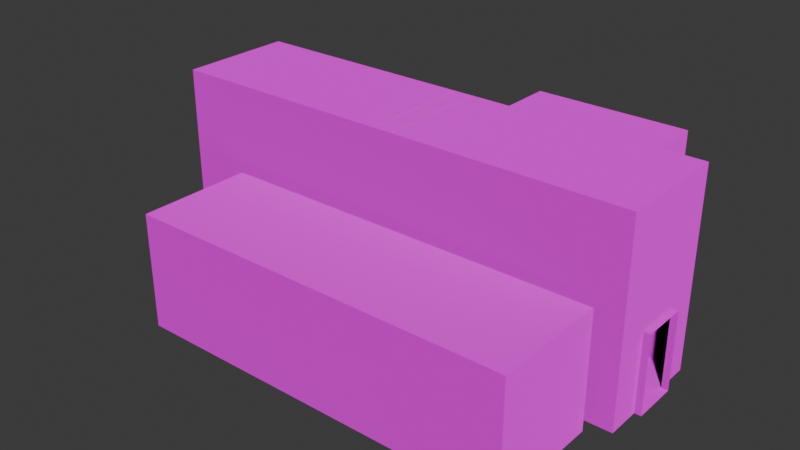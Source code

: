 # Source: HConTeslaOffice.blend  (saved by Blender 4.3.34; exported with 4.5.12 LTS)
import bpy
from mathutils import Matrix  # noqa: F401  (used for matrix-valued properties, if any)

bpy.ops.wm.read_factory_settings(use_empty=True)
scene = bpy.context.scene
scene.name = 'Scene'

# ---- images (referenced by path relative to the original .blend; pixels are not part of the script)
import os
ASSET_DIR = os.environ.get("B2B_ASSET_DIR", "")  # directory of the original .blend (textures are referenced by path, not embedded)
HERE = os.path.dirname(os.path.abspath(__file__))  # packed textures are extracted next to this script under _unpacked/

def load_image(name, relpath, width, height, colorspace="sRGB"):
    """Load a texture the original file referenced (path relative to the .blend, or extracted next to this script)."""
    p = next((c for c in (os.path.join(HERE, relpath), os.path.join(ASSET_DIR, relpath)) if relpath and os.path.exists(c)), "")
    if p:
        img = bpy.data.images.load(p, check_existing=True)
        img.name = name
    else:  # same state as the original file: an image datablock whose file is absent (Cycles renders it pink)
        img = bpy.data.images.new(name, width, height)
        img.source = "FILE"
        img.filepath = "//" + (relpath or name)
    img.colorspace_settings.name = colorspace
    return img
img_concretewall_jpg = load_image('concretewall.jpg', 'concretewall.jpg', 1024, 1024, 'sRGB')
img_whitewall1_specular_png = load_image('whitewall1_specular.png', 'whitewall1_specular.png', 1024, 1024, 'sRGB')
img_whitewall_specular_png = load_image('whitewall_specular.png', 'whitewall_specular.png', 1024, 1024, 'sRGB')
img_concretefloor_jpg = load_image('concretefloor.jpg', 'concretefloor.jpg', 1024, 1024, 'sRGB')
img_concrete_floor_png = load_image('concrete_floor.png', 'concrete_floor.png', 1024, 1024, 'sRGB')
img_glass_png = load_image('glass.png', 'glass.png', 1024, 1024, 'sRGB')
img_metalpanels2_jpg = load_image('metalpanels2.jpg', 'metalpanels2.jpg', 1024, 1024, 'sRGB')
img_misc_signs_0__png = load_image('misc_signs(0).png', 'misc_signs(0).png', 1024, 1024, 'sRGB')
img_metal3_jpg = load_image('metal3.jpg', 'metal3.jpg', 1024, 1024, 'sRGB')
img_elecbox_jpg_001 = load_image('ElecBox.jpg.001', 'ElecBox.jpg', 1024, 1024, 'sRGB')
img_pipes_norust_png_001 = load_image('Pipes_NoRust.png.001', 'Pipes_NoRust.png', 1024, 1024, 'sRGB')

# ---- materials (node trees are filled in below, after node groups)
mat_wallbottom = bpy.data.materials.new('wallbottom')
mat_wallbottom.use_backface_culling = True
mat_material_002 = bpy.data.materials.new('Material.002')
mat_material_002.use_backface_culling = True
mat_floor = bpy.data.materials.new('floor')
mat_floor.use_backface_culling = True
mat_glass = bpy.data.materials.new('glass')
mat_glass.use_backface_culling = True
mat_yellowemtal = bpy.data.materials.new('yellowemtal')
mat_yellowemtal.use_backface_culling = True
mat_material_005 = bpy.data.materials.new('Material.005')
mat_material_003 = bpy.data.materials.new('Material.003')
mat_material_003.use_backface_culling = True
mat_material_004 = bpy.data.materials.new('Material.004')
mat_material_004.use_backface_culling = True
mat_material_006 = bpy.data.materials.new('Material.006')
mat_material_009 = bpy.data.materials.new('Material.009')
mat_material_010 = bpy.data.materials.new('Material.010')
mat_material_010.use_backface_culling = True

# ---- material node trees
mat_wallbottom.use_nodes = True; mat_wallbottom.node_tree.nodes.clear()
_N = mat_wallbottom.node_tree.nodes; _L = mat_wallbottom.node_tree.links
n0 = _N.new('ShaderNodeBsdfPrincipled'); n0.name = 'Principled BSDF'; n0.location = (10, 300)
n0.inputs[2].default_value = 0.0
n0.inputs[3].default_value = 1.0
n1 = _N.new('ShaderNodeOutputMaterial'); n1.name = 'Material Output'; n1.location = (300, 300)
n2 = _N.new('ShaderNodeTexImage'); n2.name = 'Image Texture'; n2.location = (-280, 280)
n2.image = img_concretewall_jpg
n3 = _N.new('ShaderNodeTexImage'); n3.name = 'Image Texture.001'; n3.location = (-276, -15)
n3.image = img_whitewall1_specular_png
_L.new(n0.outputs[0], n1.inputs[0])
_L.new(n2.outputs[0], n0.inputs[0])
_L.new(n3.outputs[0], n0.inputs[5])
n1.is_active_output = True
mat_material_002.use_nodes = True; mat_material_002.node_tree.nodes.clear()
_N = mat_material_002.node_tree.nodes; _L = mat_material_002.node_tree.links
n0 = _N.new('ShaderNodeBsdfPrincipled'); n0.name = 'Principled BSDF'; n0.location = (10, 300)
n0.inputs[3].default_value = 1.0
n1 = _N.new('ShaderNodeOutputMaterial'); n1.name = 'Material Output'; n1.location = (300, 300)
n2 = _N.new('ShaderNodeTexImage'); n2.name = 'Image Texture'; n2.location = (-280, 280)
n2.image = img_concretewall_jpg
n3 = _N.new('ShaderNodeTexImage'); n3.name = 'Image Texture.001'; n3.location = (-280, -8)
n3.image = img_whitewall_specular_png
_L.new(n0.outputs[0], n1.inputs[0])
_L.new(n2.outputs[0], n0.inputs[0])
_L.new(n3.outputs[0], n0.inputs[5])
n1.is_active_output = True
mat_floor.use_nodes = True; mat_floor.node_tree.nodes.clear()
_N = mat_floor.node_tree.nodes; _L = mat_floor.node_tree.links
n0 = _N.new('ShaderNodeBsdfPrincipled'); n0.name = 'Principled BSDF'; n0.location = (10, 300)
n0.inputs[3].default_value = 1.0
n1 = _N.new('ShaderNodeOutputMaterial'); n1.name = 'Material Output'; n1.location = (300, 300)
n2 = _N.new('ShaderNodeTexImage'); n2.name = 'Image Texture'; n2.location = (-280, 280)
n2.image = img_concretefloor_jpg
n3 = _N.new('ShaderNodeTexImage'); n3.name = 'Image Texture.001'; n3.location = (-264, -25)
n3.image = img_concrete_floor_png
_L.new(n0.outputs[0], n1.inputs[0])
_L.new(n2.outputs[0], n0.inputs[0])
_L.new(n3.outputs[0], n0.inputs[5])
n1.is_active_output = True
mat_glass.use_nodes = True; mat_glass.node_tree.nodes.clear()
_N = mat_glass.node_tree.nodes; _L = mat_glass.node_tree.links
n0 = _N.new('ShaderNodeBsdfPrincipled'); n0.name = 'Principled BSDF'; n0.location = (10, 300)
n0.inputs[1].default_value = 0.2121
n0.inputs[2].default_value = 0.0
n0.inputs[4].default_value = 0.9904
n1 = _N.new('ShaderNodeOutputMaterial'); n1.name = 'Material Output'; n1.location = (300, 300)
n2 = _N.new('ShaderNodeTexImage'); n2.name = 'Image Texture'; n2.location = (-280, 280)
n2.image = img_glass_png
_L.new(n0.outputs[0], n1.inputs[0])
_L.new(n2.outputs[0], n0.inputs[0])
n1.is_active_output = True
mat_yellowemtal.use_nodes = True; mat_yellowemtal.node_tree.nodes.clear()
_N = mat_yellowemtal.node_tree.nodes; _L = mat_yellowemtal.node_tree.links
n0 = _N.new('ShaderNodeBsdfPrincipled'); n0.name = 'Principled BSDF'; n0.location = (10, 300)
n1 = _N.new('ShaderNodeOutputMaterial'); n1.name = 'Material Output'; n1.location = (300, 300)
n2 = _N.new('ShaderNodeTexImage'); n2.name = 'Image Texture'; n2.location = (-280, 280)
n2.image = img_metalpanels2_jpg
_L.new(n0.outputs[0], n1.inputs[0])
_L.new(n2.outputs[0], n0.inputs[0])
n1.is_active_output = True
mat_material_005.use_nodes = True; mat_material_005.node_tree.nodes.clear()
_N = mat_material_005.node_tree.nodes; _L = mat_material_005.node_tree.links
n0 = _N.new('ShaderNodeBsdfPrincipled'); n0.name = 'Principled BSDF'; n0.location = (10, 300)
n1 = _N.new('ShaderNodeOutputMaterial'); n1.name = 'Material Output'; n1.location = (300, 300)
n2 = _N.new('ShaderNodeTexImage'); n2.name = 'Image Texture'; n2.location = (-280, 280)
n2.image = img_misc_signs_0__png
_L.new(n0.outputs[0], n1.inputs[0])
_L.new(n2.outputs[0], n0.inputs[0])
n1.is_active_output = True
mat_material_003.use_nodes = True; mat_material_003.node_tree.nodes.clear()
_N = mat_material_003.node_tree.nodes; _L = mat_material_003.node_tree.links
n0 = _N.new('ShaderNodeBsdfPrincipled'); n0.name = 'Principled BSDF'; n0.location = (10, 300)
n1 = _N.new('ShaderNodeOutputMaterial'); n1.name = 'Material Output'; n1.location = (300, 300)
n2 = _N.new('ShaderNodeTexImage'); n2.name = 'Image Texture'; n2.location = (-280, 280)
n2.image = img_metalpanels2_jpg
_L.new(n0.outputs[0], n1.inputs[0])
_L.new(n2.outputs[0], n0.inputs[0])
n1.is_active_output = True
mat_material_004.use_nodes = True; mat_material_004.node_tree.nodes.clear()
_N = mat_material_004.node_tree.nodes; _L = mat_material_004.node_tree.links
n0 = _N.new('ShaderNodeBsdfPrincipled'); n0.name = 'Principled BSDF'; n0.location = (10, 300)
n1 = _N.new('ShaderNodeOutputMaterial'); n1.name = 'Material Output'; n1.location = (300, 300)
n2 = _N.new('ShaderNodeTexImage'); n2.name = 'Image Texture'; n2.location = (-280, 280)
n2.image = img_metal3_jpg
_L.new(n0.outputs[0], n1.inputs[0])
_L.new(n2.outputs[0], n0.inputs[0])
n1.is_active_output = True
mat_material_006.use_nodes = True; mat_material_006.node_tree.nodes.clear()
_N = mat_material_006.node_tree.nodes; _L = mat_material_006.node_tree.links
n0 = _N.new('ShaderNodeBsdfPrincipled'); n0.name = 'Principled BSDF'; n0.location = (10, 300)
n1 = _N.new('ShaderNodeOutputMaterial'); n1.name = 'Material Output'; n1.location = (300, 300)
n2 = _N.new('ShaderNodeTexImage'); n2.name = 'Image Texture'; n2.location = (-280, 280)
n2.image = img_misc_signs_0__png
_L.new(n0.outputs[0], n1.inputs[0])
_L.new(n2.outputs[0], n0.inputs[0])
n1.is_active_output = True
mat_material_009.use_nodes = True; mat_material_009.node_tree.nodes.clear()
_N = mat_material_009.node_tree.nodes; _L = mat_material_009.node_tree.links
n0 = _N.new('ShaderNodeBsdfPrincipled'); n0.name = 'Principled BSDF'; n0.location = (10, 300)
n1 = _N.new('ShaderNodeOutputMaterial'); n1.name = 'Material Output'; n1.location = (300, 300)
n2 = _N.new('ShaderNodeTexImage'); n2.name = 'Image Texture'; n2.location = (-280, 280)
n2.image = img_elecbox_jpg_001
_L.new(n0.outputs[0], n1.inputs[0])
_L.new(n2.outputs[0], n0.inputs[0])
n1.is_active_output = True
mat_material_010.use_nodes = True; mat_material_010.node_tree.nodes.clear()
_N = mat_material_010.node_tree.nodes; _L = mat_material_010.node_tree.links
n0 = _N.new('ShaderNodeBsdfPrincipled'); n0.name = 'Principled BSDF'; n0.location = (10, 300)
n1 = _N.new('ShaderNodeOutputMaterial'); n1.name = 'Material Output'; n1.location = (300, 300)
n2 = _N.new('ShaderNodeTexImage'); n2.name = 'Image Texture'; n2.location = (-280, 280)
n2.image = img_pipes_norust_png_001
_L.new(n0.outputs[0], n1.inputs[0])
_L.new(n2.outputs[0], n0.inputs[0])
n1.is_active_output = True

# ---- world
world_world = bpy.data.worlds.new('World'); scene.world = world_world
world_world.use_nodes = True; world_world.node_tree.nodes.clear()
_N = world_world.node_tree.nodes; _L = world_world.node_tree.links
n0 = _N.new('ShaderNodeOutputWorld'); n0.name = 'World Output'; n0.location = (300, 300)
n1 = _N.new('ShaderNodeBackground'); n1.name = 'Background'; n1.location = (10, 300)
n1.inputs[0].default_value = (0.05088, 0.05088, 0.05088, 1.0)
_L.new(n1.outputs[0], n0.inputs[0])
n0.is_active_output = True
world_world.color = (0.05088, 0.05088, 0.05088)
world_world.sun_shadow_jitter_overblur = 0.0

# ---- meshes
me_cube = bpy.data.meshes.new('Cube')
me_cube.from_pydata([(-7.3, -1.75, -1.081), (-7.3, -1.75, 4.916), (-7.3, 1.75, -1.081), (-7.3, 1.75, 4.916), (7.3, -1.75, -1.081), (7.3, -1.75, 4.916), (7.3, 1.75, -1.081), (7.3, 1.75, 4.916), (-7.3, 0.7, -1.081), (-7.3, -0.7, -1.081), (-7.3, -0.7, 4.916), (-7.3, 0.7, 4.916), (7.3, -0.7, -1.081), (7.3, 0.7, -1.081), (7.3, 0.7, 4.916), (7.3, -0.7, 4.916), (-7.3, -1.75, 1.319), (-7.3, 1.75, 1.319), (7.3, 1.75, 1.319), (7.3, -1.75, 1.319), (7.3, 0.7, 1.319), (7.3, -0.7, 1.319), (-7.3, -0.7, 1.319), (-7.3, 0.7, 1.319), (-3.112, 1.75, -1.081), (-6.296, 1.75, -1.081), (-6.296, 1.75, 4.916), (-3.112, 1.75, 4.916), (-4.504, -1.75, -1.081), (-3.104, -1.75, -1.081), (-3.104, -1.75, 4.916), (-4.504, -1.75, 4.916), (-3.104, 0.7, 4.916), (-4.504, 0.7, 4.916), (-3.104, -0.7, 4.916), (-4.504, -0.7, 4.916), (-4.504, 0.7, -1.081), (-3.548, 0.7, -1.081), (-4.504, -0.7, -1.081), (-3.548, -0.7, -1.081), (-4.504, -1.75, 1.319), (-3.104, -1.75, 1.319), (-3.112, 1.75, 1.319), (-6.296, 1.75, 1.319), (-4.504, -2.15, -1.081), (-3.104, -2.15, -1.081), (-4.504, -2.15, 1.319), (-3.104, -2.15, 1.319), (-4.504, -5.65, -1.081), (-3.104, -5.65, -1.081), (6.694, -2.15, -1.081), (6.694, -5.65, -1.081), (-5.004, -2.15, -1.081), (-5.004, -5.65, -1.081), (5.997, 1.75, 4.916), (5.997, -1.75, -1.081), (5.997, 0.7, -1.081), (5.997, -0.7, -1.081), (5.997, -1.75, 1.319), (5.997, 1.75, -1.081), (5.997, -1.75, 4.916), (5.997, 0.7, 4.916), (5.997, -0.7, 4.916), (5.997, 1.75, 1.319), (1.5, 1.75, -1.081), (1.5, -1.75, 4.916), (1.5, 0.7, 4.916), (1.5, -0.7, 4.916), (1.5, 1.75, 1.319), (1.5, 1.75, 4.916), (1.5, -1.75, -1.081), (2.5, 0.7, -1.081), (2.5, -0.7, -1.081), (1.5, -1.75, 1.319), (5.997, -1.75, -0.3315), (1.5, -1.75, -0.3315), (5.997, -1.75, 1.319), (1.5, -1.75, 1.319), (6.697, -2.15, -1.081), (-4.504, -5.65, 2.419), (-3.104, -5.65, 2.419), (6.694, -2.15, 2.419), (6.694, -5.65, 2.419), (-5.004, -2.15, 2.419), (-5.004, -5.65, 2.419), (5.997, -2.15, -0.3315), (5.997, -2.15, -1.081), (1.5, -2.15, -0.3315), (5.997, -2.15, -1.081), (1.5, -2.15, -1.081), (5.997, -2.15, 1.319), (1.5, -2.15, -1.081), (1.5, -2.15, 1.319), (5.997, -2.15, 1.319), (1.5, -2.15, 1.319), (5.997, -2.15, 2.419), (1.5, -2.15, 2.419), (-4.504, -2.15, -1.081), (-4.504, -2.15, 2.419), (-4.504, -2.15, 2.419), (-3.104, -2.15, 2.419), (7.5, 0.7, -1.081), (7.5, -0.7, -1.081), (6.697, -2.15, 1.319), (6.697, -2.15, 1.319), (6.697, -2.15, 2.419), (7.5, 0.7, 1.319), (7.5, -0.7, 1.319), (-7.5, 0.7, -1.081), (-7.5, -0.7, -1.081), (-7.5, -0.7, 1.319), (-7.5, 0.7, 1.319), (1.4, -1.855, 1.369), (6.0, -1.855, 1.369), (1.4, -1.855, -0.5315), (6.0, -1.855, -0.5315), (6.0, -2.055, 1.369), (1.4, -2.055, 1.369), (6.0, -2.055, -0.5315), (1.4, -2.055, -0.5315), (1.5, 3.25, 4.916), (5.997, 3.25, 4.916), (5.997, 3.25, -1.081), (5.997, 3.25, 1.319), (1.5, 3.25, -1.081), (1.5, 3.25, 1.319), (-1.012, 1.75, -1.081), (-1.004, -1.75, -1.081), (1.0, 1.75, -1.081), (1.0, -1.75, -1.081), (-7.3, -1.75, 1.918), (7.3, 0.7, 1.918), (7.3, -0.7, 1.918), (-7.3, -0.7, 1.918), (-7.3, 0.7, 1.918), (-7.3, 1.75, 1.918), (7.3, 1.75, 1.918), (7.3, -1.75, 1.918), (-3.104, -1.75, 1.918), (-4.504, -1.75, 1.918), (-6.296, 1.75, 1.918), (-3.112, 1.75, 1.918), (5.997, -1.75, 1.918), (5.997, 1.75, 1.918), (1.5, 1.75, 1.918), (1.5, -1.75, 1.918), (5.997, 3.25, 1.918), (1.5, 3.25, 1.918), (1.5, -1.75, 1.919), (5.997, -1.75, 1.919)], [], [(134, 135, 3, 11), (143, 136, 7, 54), (132, 137, 5, 15), (139, 130, 1, 31), (57, 55, 4, 12), (35, 31, 1, 10), (26, 33, 11, 3), (33, 35, 10, 11), (59, 56, 13, 6), (56, 57, 12, 13), (136, 131, 14, 7), (131, 132, 15, 14), (130, 133, 10, 1), (133, 134, 11, 10), (0, 9, 22, 16), (6, 13, 20, 18), (28, 0, 16, 40), (12, 4, 19, 21), (59, 6, 18, 63), (8, 2, 17, 23), (2, 25, 43, 17), (70, 29, 41, 73), (8, 9, 38, 36), (37, 36, 38, 39), (2, 8, 36, 25), (25, 36, 37, 24), (66, 67, 34, 32), (32, 34, 35, 33), (69, 66, 32, 27), (27, 32, 33, 26), (67, 65, 30, 34), (34, 30, 31, 35), (9, 0, 28, 38), (38, 28, 29, 39), (145, 138, 30, 65), (138, 139, 31, 30), (135, 140, 26, 3), (28, 40, 46, 44), (40, 41, 47, 46), (41, 29, 45, 47), (29, 28, 44, 45), (45, 44, 48, 49), (45, 49, 51, 50), (48, 44, 52, 53), (137, 142, 60, 5), (15, 5, 60, 62), (7, 14, 61, 54), (14, 15, 62, 61), (4, 55, 58, 19), (54, 69, 120, 121), (71, 72, 57, 56), (64, 71, 56, 59), (72, 70, 55, 57), (59, 63, 123, 122), (141, 144, 69, 27), (24, 64, 68, 42), (148, 149, 76, 77), (62, 60, 65, 67), (54, 61, 66, 69), (61, 62, 67, 66), (55, 70, 75, 74), (49, 48, 79, 80), (48, 53, 84, 79), (51, 49, 80, 82), (50, 51, 82, 81), (53, 52, 83, 84), (90, 86, 78, 103), (74, 75, 87, 85), (85, 87, 89, 88), (70, 73, 92, 91), (58, 55, 86, 90), (77, 76, 93, 94), (94, 93, 95, 96), (91, 92, 47, 45), (83, 52, 97, 98), (46, 47, 100, 99), (96, 100, 47, 94), (95, 93, 104, 105), (82, 84, 83, 81), (12, 21, 107, 102), (21, 20, 106, 107), (20, 13, 101, 106), (13, 12, 102, 101), (9, 8, 108, 109), (8, 23, 111, 108), (23, 22, 110, 111), (22, 9, 109, 110), (112, 113, 115, 114), (116, 117, 119, 118), (141, 140, 43, 42), (24, 42, 43, 25), (124, 122, 123, 125), (147, 146, 121, 120), (64, 59, 122, 124), (68, 64, 124, 125), (144, 68, 125, 147), (143, 54, 121, 146), (70, 72, 71, 64), (39, 29, 24, 37), (24, 29, 127, 126), (70, 64, 128, 129), (63, 143, 146, 123), (69, 144, 147, 120), (125, 123, 146, 147), (27, 26, 140, 141), (42, 68, 144, 141), (19, 58, 142, 137), (17, 43, 140, 135), (41, 40, 139, 138), (73, 41, 138, 145), (22, 23, 134, 133), (16, 22, 133, 130), (20, 21, 132, 131), (18, 20, 131, 136), (40, 16, 130, 139), (21, 19, 137, 132), (63, 18, 136, 143), (23, 17, 135, 134), (65, 60, 149, 148)])
me_cube.polygons.foreach_set('material_index', [1, 1, 1, 1, 2, 2, 2, 2, 2, 2, 1, 1, 1, 1, 0, 0, 0, 0, 0, 0, 0, 0, 2, 2, 2, 2, 2, 2, 2, 2, 2, 2, 2, 2, 1, 1, 1, 0, 0, 0, 2, 2, 2, 2, 1, 2, 2, 2, 0, 2, 2, 2, 2, 0, 1, 0, 0, 2, 2, 2, 0, 1, 1, 1, 1, 1, 1, 0, 1, 0, 0, 0, 1, 1, 1, 1, 1, 1, 2, 0, 0, 0, 2, 2, 0, 0, 0, 3, 3, 0, 0, 0, 1, 2, 0, 0, 1, 2, 2, 2, 2, 0, 1, 0, 1, 0, 0, 0, 0, 0, 0, 0, 0, 0, 0, 0, 0, 0, 1])
_uv = me_cube.uv_layers.new(name='UVMap')
_uv.uv.foreach_set('vector', [0.695, -0.003041, 1.047, -0.003041, 1.047, 1.003, 0.695, 1.003, 2.492, -0.003041, 2.929, -0.003041, 2.929, 1.003, 2.492, 1.003, 0.2251, -0.003041, -0.1273, -0.003041, -0.1273, 1.003, 0.2251, 1.003, -1.033, -0.003041, -1.971, -0.003041, -1.971, 1.003, -1.033, 1.003, 0.9988, 0.3037, 0.9988, 0.007137, 1.367, 0.007137, 1.367, 0.3037, -0.7357, 0.3232, -0.7357, 0.04706, -1.471, 0.04706, -1.471, 0.3232, -0.353, 0.4874, 0.1377, 0.1998, -0.6279, 0.1998, -0.6279, 0.4874, -0.7357, 0.6914, -0.7357, 0.3232, -1.471, 0.3232, -1.471, 0.6914, 0.9988, 0.9958, 0.9988, 0.6992, 1.367, 0.6992, 1.367, 0.9958, 0.9988, 0.6992, 0.9988, 0.3037, 1.367, 0.3037, 1.367, 0.6992, 1.047, -0.003041, 0.695, -0.003041, 0.695, 1.003, 1.047, 1.003, 0.695, -0.003041, 0.2251, -0.003041, 0.2251, 1.003, 0.695, 1.003, -0.1273, -0.003041, 0.2251, -0.003041, 0.2251, 1.003, -0.1273, 1.003, 0.2251, -0.003041, 0.695, -0.003041, 0.695, 1.003, 0.2251, 1.003, -0.1901, 0.0001285, 0.1504, 0.0001285, 0.1504, 0.8054, -0.1901, 0.8054, 0.945, 0.0001285, 0.6045, 0.0001285, 0.6045, 0.8054, 0.945, 0.8054, -0.9212, 0.0001285, -1.828, 0.0001285, -1.828, 0.8054, -0.9212, 0.8054, 0.1504, 0.0001285, -0.1901, 0.0001285, -0.1901, 0.8054, 0.1504, 0.8054, 2.485, 0.0001285, 2.907, 0.0001285, 2.907, 0.8054, 2.485, 0.8054, 0.6045, 0.0001285, 0.945, 0.0001285, 0.945, 0.8054, 0.6045, 0.8054, -1.828, 0.0001285, -1.502, 0.0001285, -1.502, 0.8054, -1.828, 0.8054, 1.026, 0.0001285, -0.4671, 0.0001285, -0.4671, 0.8054, 1.026, 0.8054, -0.7681, 0.7017, -0.7681, 0.3077, 0.01851, 0.3077, 0.01851, 0.7017, 0.2874, 0.7017, 0.01851, 0.7017, 0.01851, 0.3077, 0.2874, 0.3077, -0.7681, 0.9971, -0.7681, 0.7017, 0.01851, 0.7017, -0.4857, 0.9971, -0.4857, 0.9971, 0.01851, 0.7017, 0.2874, 0.7017, 0.4102, 0.9971, 0.8435, 0.6914, 0.8435, 0.3232, -0.3675, 0.3232, -0.3675, 0.6914, -0.3675, 0.6914, -0.3675, 0.3232, -0.7357, 0.3232, -0.7357, 0.6914, 1.782, 0.4874, 1.782, 0.1998, 0.5211, 0.1998, 1.012, 0.4874, 1.012, 0.4874, 0.5211, 0.1998, 0.1377, 0.1998, -0.353, 0.4874, 0.8435, 0.3232, 0.8435, 0.04706, -0.3675, 0.04706, -0.3675, 0.3232, -0.3675, 0.3232, -0.3675, 0.04706, -0.7357, 0.04706, -0.7357, 0.3232, -0.7681, 0.3077, -0.7681, 0.01231, 0.01851, 0.01231, 0.01851, 0.3077, 0.01851, 0.3077, 0.01851, 0.01231, 0.4124, 0.01231, 0.2874, 0.3077, 0.9826, -0.003041, -0.5627, -0.003041, -0.5627, 1.003, 0.9826, 1.003, -0.5627, -0.003041, -1.033, -0.003041, -1.033, 1.003, -0.5627, 1.003, -1.971, -0.003041, -1.634, -0.003041, -1.634, 1.003, -1.971, 1.003, -0.1901, 0.0001285, -0.1901, 0.8054, -0.3199, 0.8054, -0.3199, 0.0001285, 0.1518, 0.4335, 0.2451, 0.4335, 0.2451, 0.4068, 0.1518, 0.4068, -0.1901, 0.8054, -0.1901, 0.0001285, -0.3199, 0.0001285, -0.3199, 0.8054, 0.4124, 0.01231, 0.01851, 0.01231, 0.01851, -0.1002, 0.4124, -0.1002, 0.4124, -0.1002, 0.01851, -0.1002, 0.01851, -1.085, 0.4124, -1.085, 0.4124, -0.1002, 0.4124, -1.085, 3.169, -1.085, 3.169, -0.1002, 0.01851, -1.085, 0.01851, -0.1002, -0.1222, -0.1002, -0.1222, -1.085, 2.929, -0.003041, 2.492, -0.003041, 2.492, 1.003, 2.929, 1.003, 2.369, 0.3232, 2.369, 0.04706, 2.026, 0.04706, 2.026, 0.3232, 2.369, 0.9676, 2.369, 0.6914, 2.026, 0.6914, 2.026, 0.9676, 2.369, 0.6914, 2.369, 0.3232, 2.026, 0.3232, 2.026, 0.6914, 2.907, 0.0001285, 2.485, 0.0001285, 2.485, 0.8054, 2.907, 0.8054, 1.309, 0.23, -0.3095, 0.23, -0.3095, 0.77, 1.309, 0.77, 0.01095, 0.6992, 0.01095, 0.3037, 0.9988, 0.3037, 0.9988, 0.6992, -0.2715, 0.9958, 0.01095, 0.6992, 0.9988, 0.6992, 0.9988, 0.9958, 0.01095, 0.3037, -0.2715, 0.007137, 0.9988, 0.007137, 0.9988, 0.3037, 0.945, 0.0001285, 0.945, 0.8054, 1.431, 0.8054, 1.431, 0.0001285, -0.5654, -0.003041, 0.9826, -0.003041, 0.9826, 1.003, -0.5654, 1.003, -0.4697, 0.0001285, 1.026, 0.0001285, 1.026, 0.8054, -0.4697, 0.8054, 1.026, 1.0, 2.485, 1.0, 2.485, 0.8054, 1.026, 0.8054, 2.026, 0.3232, 2.026, 0.04706, 0.8435, 0.04706, 0.8435, 0.3232, 2.026, 0.9676, 2.026, 0.6914, 0.8435, 0.6914, 0.8435, 0.9676, 2.026, 0.6914, 2.026, 0.3232, 0.8435, 0.3232, 0.8435, 0.6914, 2.485, 0.0001285, 1.026, 0.0001285, 1.026, 0.2702, 2.485, 0.2702, -0.5778, 0.001352, -0.9739, 0.001352, -0.9739, 0.9995, -0.5778, 0.9995, -0.9739, 0.001352, -1.115, 0.001352, -1.115, 0.9995, -0.9739, 0.9995, 2.194, 0.001352, -0.5778, 0.001352, -0.5778, 0.9995, 2.194, 0.9995, 0.7128, 0.001352, -0.2773, 0.001352, -0.2773, 0.9995, 0.7128, 0.9995, -0.2773, 0.001352, 0.7128, 0.001352, 0.7128, 0.9995, -0.2773, 0.9995, 1.997, 0.6883, 1.997, 0.001352, 2.195, 0.001352, 2.195, 0.6883, 0.8519, 0.4335, 0.5521, 0.4335, 0.5521, 0.4068, 0.8519, 0.4068, 1.997, 0.2215, 0.7247, 0.2215, 0.7247, 0.001352, 1.997, 0.001352, 0.4042, 0.0009196, 0.4042, 0.6889, 0.2896, 0.6889, 0.2896, 0.0009196, 0.4042, 0.6889, 0.4042, 0.0009196, 0.2896, 0.0009196, 0.2896, 0.6889, -0.3539, 0.716, 1.346, 0.716, 1.346, 0.5648, -0.3539, 0.5648, 0.7247, 0.6883, 1.997, 0.6883, 1.997, 0.9995, 0.7247, 0.9995, 0.7247, 0.001352, 0.7247, 0.6883, -0.5778, 0.6883, -0.5778, 0.001352, -1.115, 0.9995, -1.115, 0.001352, -0.9739, 0.001352, -0.9739, 0.9995, -0.9739, 0.6883, -0.5778, 0.6883, -0.5778, 0.9995, -0.9739, 0.9995, 0.7247, 0.9995, -0.5778, 0.9995, -0.5778, 0.6883, 0.7247, 0.6883, 1.997, 0.9995, 1.997, 0.6883, 2.195, 0.6883, 2.195, 0.9995, 2.21, -0.9787, -0.8672, -0.9787, -0.8672, -0.05814, 2.21, -0.05814, 2.566, 0.0009196, 2.566, 0.6889, 2.624, 0.6889, 2.624, 0.0009196, 0.495, 0.675, 0.495, 0.575, 0.495, 0.575, 0.495, 0.675, 2.566, 0.6889, 2.566, 0.0009196, 2.624, 0.0009196, 2.624, 0.6889, 1.367, 0.6992, 1.367, 0.3037, 1.423, 0.3037, 1.423, 0.6992, -0.7681, 0.3077, -0.7681, 0.7017, -0.8244, 0.7017, -0.8244, 0.3077, -1.828, 0.0001285, -1.828, 0.8054, -1.893, 0.8054, -1.893, 0.0001285, 0.495, 0.175, 0.495, 0.075, 0.495, 0.075, 0.495, 0.175, -1.828, 0.8054, -1.828, 0.0001285, -1.893, 0.0001285, -1.893, 0.8054, 0.0, 0.0, 1.0, 0.0, 1.0, 1.0, 0.0, 1.0, 0.0, 0.0, 1.0, 0.0, 1.0, 1.0, 0.0, 1.0, -0.4697, 0.9998, -1.502, 0.9998, -1.502, 0.8054, -0.4697, 0.8054, -0.4697, 0.0001285, -0.4697, 0.8054, -1.502, 0.8054, -1.502, 0.0001285, 1.026, 0.0001285, 2.485, 0.0001285, 2.485, 0.8054, 1.026, 0.8054, 0.9826, -0.003041, 2.492, -0.003041, 2.492, 1.003, 0.9826, 1.003, -0.2715, 0.9958, 0.9988, 0.9958, 0.9988, 1.42, -0.2715, 1.42, 0.945, 0.8054, 0.945, 0.0001285, 1.431, 0.0001285, 1.431, 0.8054, 0.945, 0.9998, 0.945, 0.8054, 1.431, 0.8054, 1.431, 0.9998, 1.047, -0.003041, 1.047, 1.003, 1.551, 1.003, 1.551, -0.003041, -0.2715, 0.007137, 0.01095, 0.3037, 0.01095, 0.6992, -0.2715, 0.9958, 0.2874, 0.3077, 0.4124, 0.01231, 0.4102, 0.9971, 0.2874, 0.7017, 0.4102, 0.9971, 0.4124, 0.01231, 1.003, 0.01231, 1.001, 0.9971, -0.2715, 0.007137, -0.2715, 0.9958, -0.4128, 0.9958, -0.4128, 0.007137, 0.945, 0.8054, 0.945, 0.9998, 1.431, 0.9998, 1.431, 0.8054, 1.047, 1.003, 1.047, -0.003041, 1.551, -0.003041, 1.551, 1.003, 1.026, 0.8054, 2.485, 0.8054, 2.485, 0.9998, 1.026, 0.9998, -0.5654, 1.003, -1.634, 1.003, -1.634, -0.003041, -0.5654, -0.003041, -0.4697, 0.8054, 1.026, 0.8054, 1.026, 0.9998, -0.4697, 0.9998, 2.907, 0.8054, 2.485, 0.8054, 2.485, 0.9998, 2.907, 0.9998, -1.828, 0.8054, -1.502, 0.8054, -1.502, 0.9998, -1.828, 0.9998, -0.4671, 0.8054, -0.9212, 0.8054, -0.9212, 0.9998, -0.4671, 0.9998, 1.026, 0.8054, -0.4671, 0.8054, -0.4671, 0.9998, 1.026, 0.9998, 0.1504, 0.8054, 0.6045, 0.8054, 0.6045, 0.9998, 0.1504, 0.9998, -0.1901, 0.8054, 0.1504, 0.8054, 0.1504, 0.9998, -0.1901, 0.9998, 0.6045, 0.8054, 0.1504, 0.8054, 0.1504, 0.9998, 0.6045, 0.9998, 0.945, 0.8054, 0.6045, 0.8054, 0.6045, 0.9998, 0.945, 0.9998, -0.9212, 0.8054, -1.828, 0.8054, -1.828, 0.9998, -0.9212, 0.9998, 0.1504, 0.8054, -0.1901, 0.8054, -0.1901, 0.9998, 0.1504, 0.9998, 2.485, 0.8054, 2.907, 0.8054, 2.907, 0.9998, 2.485, 0.9998, 0.6045, 0.8054, 0.945, 0.8054, 0.945, 0.9998, 0.6045, 0.9998, 0.9826, 1.003, 2.492, 1.003, 2.492, -0.002863, 0.9826, -0.002863])
me_cube.materials.append(mat_wallbottom)
me_cube.materials.append(mat_material_002)
me_cube.materials.append(mat_floor)
me_cube.materials.append(mat_glass)
me_cube.materials.append(mat_yellowemtal)
me_cube.materials.append(mat_material_005)
me_cube.update()
me_cube_001 = bpy.data.meshes.new('Cube.001')
me_cube_001.from_pydata([(-0.3, -1.65, 4.825), (0.3, -1.65, 4.825), (-0.3, -1.65, -1.075), (0.3, -1.65, -1.075), (-0.3, -1.75, 4.925), (0.3, -1.75, 4.925), (-0.3, -1.75, -1.075), (0.3, -1.75, -1.075), (0.3, 1.65, 4.825), (-0.3, 1.65, 4.825), (0.3, 1.65, -1.075), (-0.3, 1.65, -1.075), (0.3, 1.75, 4.925), (-0.3, 1.75, 4.925), (0.3, 1.75, -1.075), (-0.3, 1.75, -1.075)], [], [(0, 1, 3, 2), (3, 1, 5, 7), (0, 2, 6, 4), (8, 9, 11, 10), (11, 9, 13, 15), (8, 10, 14, 12), (1, 0, 9, 8), (0, 4, 13, 9), (5, 1, 8, 12)])
_uv = me_cube_001.uv_layers.new(name='UVMap')
_uv.uv.foreach_set('vector', [0.5, 2.0, 0.9994, 2.0, 0.9994, 0.0004733, 0.5, 0.0002292, 0.5079, 0.004332, 0.5079, 0.9843, 0.4879, 1.004, 0.4879, 0.004332, 0.5137, 0.9843, 0.5137, 0.004332, 0.4938, 0.004332, 0.4937, 1.004, 0.9994, 2.0, 0.5, 2.0, 0.5, 0.0002292, 0.9994, 0.0004733, 0.9804, 0.006285, 0.9804, 0.9863, 1.0, 1.006, 1.0, 0.006285, 0.4863, 0.9824, 0.4863, 0.002379, 0.5063, 0.002379, 0.5063, 1.002, 1.0, 0.000206, 0.5034, 0.003282, 0.5011, 0.9997, 0.9956, 0.9998, 0.3184, 0.9824, 0.2984, 1.002, 0.9984, 1.002, 0.9784, 0.9824, 0.2262, 1.004, 0.2462, 0.9843, 0.9062, 0.9843, 0.9262, 1.004])
me_cube_001.materials.append(mat_material_003)
me_cube_001.materials.append(mat_material_004)
me_cube_001.update()
me_cube_002 = bpy.data.meshes.new('Cube.002')
me_cube_002.from_pydata([(-0.3, -1.749, -1.028), (0.3, -1.749, -1.028), (0.3, 1.749, -1.028), (-0.3, 1.749, -1.028), (-0.9, -1.749, -1.028), (-0.9, 1.749, -1.028), (-1.035, -1.749, -1.086), (-1.035, 1.749, -1.086), (0.0, -1.749, -1.028), (0.0, 1.749, -1.028), (0.9, -1.749, -1.028), (0.9, 1.749, -1.028), (1.014, -1.749, -1.084), (1.014, 1.749, -1.084)], [], [(8, 1, 2, 9), (0, 3, 5, 4), (4, 5, 7, 6), (0, 8, 9, 3), (2, 1, 10, 11), (11, 10, 12, 13)])
me_cube_002.polygons.foreach_set('material_index', [1, 2, 0, 1, 2, 0])
_uv = me_cube_002.uv_layers.new(name='UVMap')
_uv.uv.foreach_set('vector', [0.9111, -0.03716, 1.007, -0.03716, 1.007, 1.04, 0.9111, 1.04, 5.656e-05, 0.002957, 1.0, 0.003615, 0.9999, 0.249, -5.63e-05, 0.2483, 0.0, 0.6227, 1.0, 0.6227, 1.0, 0.6566, 0.0, 0.6566, -0.006873, -0.03716, 0.08398, -0.03716, 0.08398, 1.04, -0.006873, 1.04, 1.0, 0.2486, 0.0, 0.2486, 0.0, 0.003286, 1.0, 0.003286, 1.0, 0.656, 0.0, 0.656, 0.0, 0.6231, 1.0, 0.6231])
me_cube_002.materials.append(mat_material_003)
me_cube_002.materials.append(mat_material_004)
me_cube_002.materials.append(mat_material_006)
me_cube_002.update()
me_cube_005 = bpy.data.meshes.new('Cube.005')
me_cube_005.from_pydata([(-1.0, -0.9, -1.0), (-1.0, -0.9, 0.9757), (-1.0, 0.9, -1.0), (-1.0, 0.9, 0.9757), (1.0, -0.9, -1.0), (1.0, -0.9, 1.0), (1.0, 0.9, -1.0), (1.0, 0.9, 1.0), (-1.751, -1.029, 0.8696), (-1.817, -1.029, 0.9488), (-1.751, 1.003, 0.8696), (-1.817, 1.003, 0.9488), (1.8, -1.029, 0.9885), (1.668, -1.029, 1.146), (1.8, 1.003, 0.9885), (1.668, 1.003, 1.146), (-1.0, 0.81, -1.0), (-1.0, -0.81, -1.0), (-1.0, -0.81, 0.9757), (-1.0, 0.81, 0.9757), (1.0, -0.81, -1.0), (1.0, 0.81, -1.0), (1.0, 0.81, 1.0), (1.0, -0.81, 1.0), (-1.0, -0.9, -0.9), (-1.0, 0.9, -0.9), (1.0, 0.9, -0.9), (1.0, -0.9, -0.9), (1.0, 0.81, -0.9), (1.0, -0.81, -0.9), (-1.0, -0.81, -0.9), (-1.0, 0.81, -0.9), (-1.0, 0.054, -1.0), (-1.0, -0.054, -1.0), (-1.0, -0.054, 0.9757), (-1.0, 0.054, 0.9757), (1.0, -0.054, -1.0), (1.0, 0.054, -1.0), (1.0, 0.054, 1.0), (1.0, -0.054, 1.0), (-1.0, -0.054, -0.9), (-1.0, 0.054, -0.9), (1.0, 0.054, -0.9), (1.0, -0.054, -0.9), (-1.0, -0.9, 0.715), (-1.0, 0.9, 0.715), (1.0, 0.9, 0.715), (1.0, -0.9, 0.715), (1.0, 0.81, 0.715), (1.0, -0.81, 0.715), (-1.0, -0.81, 0.715), (-1.0, 0.81, 0.715), (-1.0, -0.054, 0.715), (-1.0, 0.054, 0.715), (1.0, 0.054, 0.715), (1.0, -0.054, 0.715), (-1.5, -0.81, 0.715), (-1.5, -0.81, -0.9), (-1.5, 0.81, 0.715), (-1.5, 0.81, -0.9), (-1.5, 0.054, -0.9), (-1.5, -0.054, -0.9), (-1.5, -0.054, 0.715), (-1.5, 0.054, 0.715)], [], [(51, 19, 3, 45), (45, 3, 7, 46), (49, 23, 5, 47), (47, 5, 1, 44), (17, 20, 4, 0), (23, 18, 1, 5), (8, 9, 11, 10), (10, 11, 15, 14), (14, 15, 13, 12), (12, 13, 9, 8), (10, 14, 12, 8), (15, 11, 9, 13), (7, 3, 19, 22), (39, 34, 18, 23), (2, 6, 21, 16), (33, 36, 20, 17), (46, 7, 22, 48), (55, 39, 23, 49), (44, 1, 18, 50), (53, 35, 19, 51), (32, 41, 31, 16), (0, 24, 30, 17), (36, 43, 29, 20), (6, 26, 28, 21), (4, 27, 24, 0), (20, 29, 27, 4), (2, 25, 26, 6), (16, 31, 25, 2), (21, 28, 42, 37), (37, 42, 43, 36), (17, 30, 40, 33), (33, 40, 41, 32), (50, 18, 34, 52), (52, 34, 35, 53), (48, 22, 38, 54), (54, 38, 39, 55), (16, 21, 37, 32), (32, 37, 36, 33), (22, 19, 35, 38), (38, 35, 34, 39), (42, 54, 55, 43), (28, 48, 54, 42), (51, 31, 59, 58), (24, 44, 50, 30), (43, 55, 49, 29), (26, 46, 48, 28), (27, 47, 44, 24), (29, 49, 47, 27), (25, 45, 46, 26), (31, 51, 45, 25), (50, 52, 62, 56), (40, 30, 57, 61), (61, 62, 63, 60), (57, 56, 62, 61), (59, 60, 63, 58), (41, 40, 61, 60), (53, 51, 58, 63), (52, 53, 63, 62), (31, 41, 60, 59), (30, 50, 56, 57)])
_uv = me_cube_005.uv_layers.new(name='UVMap')
_uv.uv.foreach_set('vector', [0.4655, 0.7917, 0.4655, 0.8179, 0.4747, 0.8179, 0.4747, 0.7917, 0.2909, 0.7917, 0.2909, 0.8179, 0.4747, 0.8179, 0.4747, 0.7917, 0.2512, 0.6977, 0.2512, 0.7765, 0.2235, 0.7765, 0.2235, 0.6977, 0.4747, 0.7917, 0.4747, 0.8179, 0.2909, 0.8179, 0.2909, 0.7917, 0.3393, 0.7395, 0.3393, 0.6395, 0.3343, 0.6395, 0.3343, 0.7395, 0.7765, 0.2512, 0.2235, 0.2512, 0.2235, 0.2235, 0.7765, 0.2235, 0.2142, 0.9203, 0.2215, 0.9203, 0.2215, 0.7145, 0.2142, 0.7145, 0.2142, 0.9758, 0.2215, 0.9818, 0.2395, 0.6642, 0.2251, 0.6522, 0.8085, 0.7733, 0.8085, 0.8169, 0.1843, 0.8169, 0.1843, 0.7733, 0.2251, 0.6522, 0.2395, 0.6642, 0.2215, 0.9818, 0.2142, 0.9758, 0.2367, 0.9758, 0.2367, 0.6522, 0.03092, 0.6522, 0.03092, 0.9758, 0.2367, 0.6642, 0.2367, 0.9818, 0.03092, 0.9818, 0.03092, 0.6642, 0.7765, 0.7765, 0.2235, 0.7765, 0.2235, 0.7488, 0.7765, 0.7488, 0.7765, 0.4834, 0.2235, 0.4834, 0.2235, 0.2512, 0.7765, 0.2512, 0.4343, 0.7395, 0.4343, 0.6395, 0.4293, 0.6395, 0.4293, 0.7395, 0.3813, 0.7395, 0.3813, 0.6395, 0.3393, 0.6395, 0.3393, 0.7395, 0.7765, 0.6977, 0.7765, 0.7765, 0.7488, 0.7765, 0.7488, 0.6977, 0.4834, 0.6977, 0.4834, 0.7765, 0.2512, 0.7765, 0.2512, 0.6977, 0.2909, 0.7917, 0.2909, 0.8179, 0.3001, 0.8179, 0.3001, 0.7917, 0.3883, 0.7917, 0.3883, 0.8179, 0.4655, 0.8179, 0.4655, 0.7917, 0.3883, 0.6341, 0.3883, 0.6433, 0.4655, 0.6433, 0.4655, 0.6341, 0.2909, 0.6341, 0.2909, 0.6433, 0.3001, 0.6433, 0.3001, 0.6341, 0.4834, 0.2235, 0.4834, 0.2512, 0.2512, 0.2512, 0.2512, 0.2235, 0.7765, 0.2235, 0.7765, 0.2512, 0.7488, 0.2512, 0.7488, 0.2235, 0.4747, 0.6341, 0.4747, 0.6433, 0.2909, 0.6433, 0.2909, 0.6341, 0.2512, 0.2235, 0.2512, 0.2512, 0.2235, 0.2512, 0.2235, 0.2235, 0.2909, 0.6341, 0.2909, 0.6433, 0.4747, 0.6433, 0.4747, 0.6341, 0.4655, 0.6341, 0.4655, 0.6433, 0.4747, 0.6433, 0.4747, 0.6341, 0.7488, 0.2235, 0.7488, 0.2512, 0.5166, 0.2512, 0.5166, 0.2235, 0.5166, 0.2235, 0.5166, 0.2512, 0.4834, 0.2512, 0.4834, 0.2235, 0.3001, 0.6341, 0.3001, 0.6433, 0.3773, 0.6433, 0.3773, 0.6341, 0.3773, 0.6341, 0.3773, 0.6433, 0.3883, 0.6433, 0.3883, 0.6341, 0.3001, 0.7917, 0.3001, 0.8179, 0.3773, 0.8179, 0.3773, 0.7917, 0.3773, 0.7917, 0.3773, 0.8179, 0.3883, 0.8179, 0.3883, 0.7917, 0.7488, 0.6977, 0.7488, 0.7765, 0.5166, 0.7765, 0.5166, 0.6977, 0.5166, 0.6977, 0.5166, 0.7765, 0.4834, 0.7765, 0.4834, 0.6977, 0.4293, 0.7395, 0.4293, 0.6395, 0.3873, 0.6395, 0.3873, 0.7395, 0.3873, 0.7395, 0.3873, 0.6395, 0.3813, 0.6395, 0.3813, 0.7395, 0.7765, 0.7488, 0.2235, 0.7488, 0.2235, 0.5166, 0.7765, 0.5166, 0.7765, 0.5166, 0.2235, 0.5166, 0.2235, 0.4834, 0.7765, 0.4834, 0.5166, 0.2512, 0.5166, 0.6977, 0.4834, 0.6977, 0.4834, 0.2512, 0.7488, 0.2512, 0.7488, 0.6977, 0.5166, 0.6977, 0.5166, 0.2512, 0.9062, 0.7922, 0.5391, 0.7922, 0.5391, 0.9059, 0.9062, 0.9059, 0.2909, 0.6433, 0.2909, 0.7917, 0.3001, 0.7917, 0.3001, 0.6433, 0.4834, 0.2512, 0.4834, 0.6977, 0.2512, 0.6977, 0.2512, 0.2512, 0.7765, 0.2512, 0.7765, 0.6977, 0.7488, 0.6977, 0.7488, 0.2512, 0.4747, 0.6433, 0.4747, 0.7917, 0.2909, 0.7917, 0.2909, 0.6433, 0.2512, 0.2512, 0.2512, 0.6977, 0.2235, 0.6977, 0.2235, 0.2512, 0.2909, 0.6433, 0.2909, 0.7917, 0.4747, 0.7917, 0.4747, 0.6433, 0.4655, 0.6433, 0.4655, 0.7917, 0.4747, 0.7917, 0.4747, 0.6433, 0.5391, 0.7922, 0.73, 0.7922, 0.73, 0.9059, 0.5391, 0.9059, 0.73, 0.7922, 0.5391, 0.7922, 0.5391, 0.9059, 0.73, 0.9059, 0.7277, 0.9897, 0.7277, 0.3365, 0.6945, 0.3365, 0.6945, 0.9897, 0.9833, 0.9897, 0.9833, 0.3365, 0.7277, 0.3365, 0.7277, 0.9897, 0.5062, 0.9897, 0.6955, 0.9897, 0.6955, 0.3365, 0.5062, 0.3365, 0.7573, 0.7922, 0.73, 0.7922, 0.73, 0.9059, 0.7573, 0.9059, 0.7573, 0.7922, 0.9482, 0.7922, 0.9482, 0.9059, 0.7573, 0.9059, 0.73, 0.7922, 0.7573, 0.7922, 0.7573, 0.9059, 0.73, 0.9059, 0.9482, 0.7922, 0.7573, 0.7922, 0.7573, 0.9059, 0.9482, 0.9059, 0.5391, 0.7922, 0.9062, 0.7922, 0.9062, 0.9059, 0.5391, 0.9059])
me_cube_005.materials.append(mat_material_009)
me_cube_005.update()
me_cube_006 = bpy.data.meshes.new('Cube.006')
me_cube_006.from_pydata([(0.2507, -0.5886, 0.4842), (0.2507, -0.5886, 0.8042), (0.2507, -2.357, 0.4842), (0.2507, -2.357, 0.8042), (0.09069, -0.5886, 0.6442), (0.2507, -0.5886, 0.4842), (0.1376, -0.5886, 0.5311), (0.2507, -0.5886, 0.8042), (0.09069, -0.5886, 0.6442), (0.1376, -0.5886, 0.7573), (0.2507, -2.357, 0.4842), (0.09069, -2.502, 0.6442), (0.1376, -2.459, 0.5311), (0.09069, -2.502, 0.6442), (0.2507, -2.357, 0.8042), (0.1376, -2.459, 0.7573), (1.715, -2.357, 0.8042), (1.715, -2.357, 0.4842), (1.602, -2.459, 0.5311), (1.715, -2.357, 0.4842), (1.555, -2.502, 0.6442), (1.715, -2.357, 0.8042), (1.602, -2.459, 0.7573), (1.555, -2.502, 0.6442), (1.715, -2.998, 0.8042), (1.715, -2.998, 0.4842), (1.602, -3.1, 0.5311), (1.715, -2.998, 0.4842), (1.555, -3.144, 0.6442), (1.715, -2.998, 0.8042), (1.602, -3.1, 0.7573), (1.555, -3.144, 0.6442), (0.2507, -0.5886, 0.8411), (0.2507, -0.5886, 1.161), (0.2507, -2.357, 0.8411), (0.2507, -2.357, 1.161), (0.09069, -0.5886, 1.001), (0.2507, -0.5886, 0.8411), (0.1376, -0.5886, 0.888), (0.2507, -0.5886, 1.161), (0.09069, -0.5886, 1.001), (0.1376, -0.5886, 1.114), (0.2507, -2.357, 0.8411), (0.09069, -2.502, 1.001), (0.1376, -2.459, 0.888), (0.09069, -2.502, 1.001), (0.2507, -2.357, 1.161), (0.1376, -2.459, 1.114), (1.715, -2.357, 1.161), (1.715, -2.357, 0.8411), (1.602, -2.459, 0.888), (1.715, -2.357, 0.8411), (1.555, -2.502, 1.001), (1.715, -2.357, 1.161), (1.602, -2.459, 1.114), (1.555, -2.502, 1.001), (1.715, -2.998, 1.161), (1.715, -2.998, 0.8411), (1.602, -3.1, 0.888), (1.715, -2.998, 0.8411), (1.555, -3.144, 1.001), (1.715, -2.998, 1.161), (1.602, -3.1, 1.114), (1.555, -3.144, 1.001)], [], [(3, 1, 7, 14), (4, 11, 13, 8), (10, 19, 18, 12), (10, 12, 6, 5), (12, 11, 4, 6), (7, 9, 15, 14), (9, 8, 13, 15), (10, 5, 0, 2), (18, 26, 28, 20), (15, 22, 21, 14), (2, 17, 19, 10), (13, 23, 22, 15), (14, 21, 16, 3), (11, 20, 23, 13), (12, 18, 20, 11), (21, 29, 24, 16), (17, 25, 27, 19), (22, 30, 29, 21), (19, 27, 26, 18), (20, 28, 31, 23), (23, 31, 30, 22), (35, 33, 39, 46), (36, 43, 45, 40), (42, 51, 50, 44), (42, 44, 38, 37), (44, 43, 36, 38), (39, 41, 47, 46), (41, 40, 45, 47), (42, 37, 32, 34), (50, 58, 60, 52), (47, 54, 53, 46), (34, 49, 51, 42), (45, 55, 54, 47), (46, 53, 48, 35), (43, 52, 55, 45), (44, 50, 52, 43), (53, 61, 56, 48), (49, 57, 59, 51), (54, 62, 61, 53), (51, 59, 58, 50), (52, 60, 63, 55), (55, 63, 62, 54)])
_uv = me_cube_006.uv_layers.new(name='UVMap')
_uv.uv.foreach_set('vector', [0.1602, 0.6523, 0.4769, 0.6597, 0.4769, 0.6597, 0.1602, 0.6523, 0.4769, 0.691, 0.1318, 0.6836, 0.1318, 0.6836, 0.4769, 0.691, 0.1602, 0.6523, 0.1602, 0.3656, 0.1404, 0.3878, 0.1404, 0.6744, 0.1602, 0.6523, 0.1404, 0.6744, 0.4769, 0.6818, 0.4769, 0.6597, 0.1993, 0.6406, 0.2215, 0.6492, 0.2215, 0.2746, 0.1993, 0.2746, 0.4769, 0.6597, 0.4769, 0.6818, 0.1404, 0.6744, 0.1602, 0.6523, 0.2436, 0.2746, 0.2215, 0.2746, 0.2215, 0.6492, 0.2436, 0.6406, 0.1602, 0.6523, 0.4769, 0.6597, 0.4769, 0.6597, 0.1602, 0.6523, 0.1993, 0.6406, 0.1993, 0.7661, 0.2215, 0.7746, 0.2215, 0.6492, 0.1404, 0.6744, 0.1404, 0.3878, 0.1602, 0.3656, 0.1602, 0.6523, 0.1602, 0.6523, 0.1602, 0.3656, 0.1602, 0.3656, 0.1602, 0.6523, 0.2215, 0.6836, 0.2215, 0.3969, 0.2436, 0.3878, 0.2436, 0.6744, 0.1602, 0.6523, 0.1602, 0.3656, 0.1602, 0.3656, 0.1602, 0.6523, 0.1318, 0.6836, 0.1318, 0.3969, 0.1318, 0.3969, 0.1318, 0.6836, 0.1993, 0.6744, 0.1993, 0.3878, 0.2215, 0.3969, 0.2215, 0.6836, 0.1602, 0.3656, 0.05446, 0.3681, 0.05446, 0.3681, 0.1602, 0.3656, 0.1602, 0.3656, 0.05446, 0.3681, 0.05446, 0.3681, 0.1602, 0.3656, 0.1404, 0.3878, 0.03462, 0.3902, 0.05446, 0.3681, 0.1602, 0.3656, 0.1602, 0.3656, 0.05446, 0.3681, 0.03462, 0.3902, 0.1404, 0.3878, 0.1318, 0.3969, 0.02607, 0.3994, 0.02607, 0.3994, 0.1318, 0.3969, 0.2215, 0.6492, 0.2215, 0.7746, 0.2436, 0.7661, 0.2436, 0.6406, 0.1602, 0.6523, 0.4769, 0.6597, 0.4769, 0.6597, 0.1602, 0.6523, 0.4769, 0.691, 0.1318, 0.6836, 0.1318, 0.6836, 0.4769, 0.691, 0.1602, 0.6523, 0.1602, 0.3656, 0.1404, 0.3878, 0.1404, 0.6744, 0.1602, 0.6523, 0.1404, 0.6744, 0.4769, 0.6818, 0.4769, 0.6597, 0.2692, 0.6406, 0.2913, 0.6492, 0.2913, 0.2746, 0.2692, 0.2746, 0.4769, 0.6597, 0.4769, 0.6818, 0.1404, 0.6744, 0.1602, 0.6523, 0.3134, 0.2746, 0.2913, 0.2746, 0.2913, 0.6492, 0.3134, 0.6406, 0.1602, 0.6523, 0.4769, 0.6597, 0.4769, 0.6597, 0.1602, 0.6523, 0.2692, 0.6406, 0.2692, 0.7661, 0.2913, 0.7746, 0.2913, 0.6492, 0.1404, 0.6744, 0.1404, 0.3878, 0.1602, 0.3656, 0.1602, 0.6523, 0.1602, 0.6523, 0.1602, 0.3656, 0.1602, 0.3656, 0.1602, 0.6523, 0.2913, 0.6836, 0.2913, 0.3969, 0.3134, 0.3878, 0.3134, 0.6744, 0.1602, 0.6523, 0.1602, 0.3656, 0.1602, 0.3656, 0.1602, 0.6523, 0.1318, 0.6836, 0.1318, 0.3969, 0.1318, 0.3969, 0.1318, 0.6836, 0.2692, 0.6744, 0.2692, 0.3878, 0.2913, 0.3969, 0.2913, 0.6836, 0.1602, 0.3656, 0.05446, 0.3681, 0.05446, 0.3681, 0.1602, 0.3656, 0.1602, 0.3656, 0.05446, 0.3681, 0.05446, 0.3681, 0.1602, 0.3656, 0.1404, 0.3878, 0.03462, 0.3902, 0.05446, 0.3681, 0.1602, 0.3656, 0.1602, 0.3656, 0.05446, 0.3681, 0.03462, 0.3902, 0.1404, 0.3878, 0.1318, 0.3969, 0.02607, 0.3994, 0.02607, 0.3994, 0.1318, 0.3969, 0.2913, 0.6492, 0.2913, 0.7746, 0.3134, 0.7661, 0.3134, 0.6406])
me_cube_006.materials.append(mat_material_010)
me_cube_006.update()

# ---- objects
ob_room_col = bpy.data.objects.new('room-col', me_cube)
ob_tesla_gate_col = bpy.data.objects.new('tesla gate-col', me_cube_001)
ob_plate_col = bpy.data.objects.new('plate-col', me_cube_002)
ob_panel = bpy.data.objects.new('Panel', me_cube_005)
ob_powerlines = bpy.data.objects.new('PowerLines', me_cube_006)

# ---- transforms, parenting, visibility, modifiers, constraints
ob_room_col.location = (0.0, 0.0, 0.0)
ob_tesla_gate_col.location = (0.0, 1.192e-07, 0.0)
ob_plate_col.location = (0.0, 1.192e-07, 0.0)
ob_panel.location = (2.917, 3.211, 0.4583)
ob_panel.rotation_euler = (0.0, -0.0, 1.571)
ob_panel.scale = (0.2, 1.0, 1.0)
ob_powerlines.location = (-0.8578, 1.569, -0.01047)
ob_powerlines.rotation_euler = (0.0, -0.0, 1.571)

# ---- collection membership
scene.collection.objects.link(ob_room_col)
scene.collection.objects.link(ob_tesla_gate_col)
scene.collection.objects.link(ob_plate_col)
scene.collection.objects.link(ob_panel)
scene.collection.objects.link(ob_powerlines)

# ---- scene / render settings (as saved in the file)
scene.frame_start = 1; scene.frame_end = 30; scene.frame_set(18)
scene.render.engine = 'BLENDER_EEVEE_NEXT'
bpy.context.view_layer.update()

# ---- added for rendering (the .blend has no active camera and no usable light): camera, sun
cam_auto = bpy.data.cameras.new('AutoCamera')
cam_auto.lens = 50.0
cam_auto.sensor_width = 36.0
cam_auto.clip_end = 1000.0
ob_auto_camera = bpy.data.objects.new('AutoCamera', cam_auto)
scene.collection.objects.link(ob_auto_camera)
ob_auto_camera.location = (17.2142, -21.6963, 15.691)
ob_auto_camera.rotation_euler = (1.09748, -7.21219e-08, 0.694738)
scene.camera = ob_auto_camera
light_auto_sun = bpy.data.lights.new('AutoSun', 'SUN')
light_auto_sun.energy = 3.0
light_auto_sun.angle = 0.0523599
ob_auto_sun = bpy.data.objects.new('AutoSun', light_auto_sun)
scene.collection.objects.link(ob_auto_sun)
ob_auto_sun.rotation_euler = (0.872665, 0.174533, 0.523599)
bpy.context.view_layer.update()
